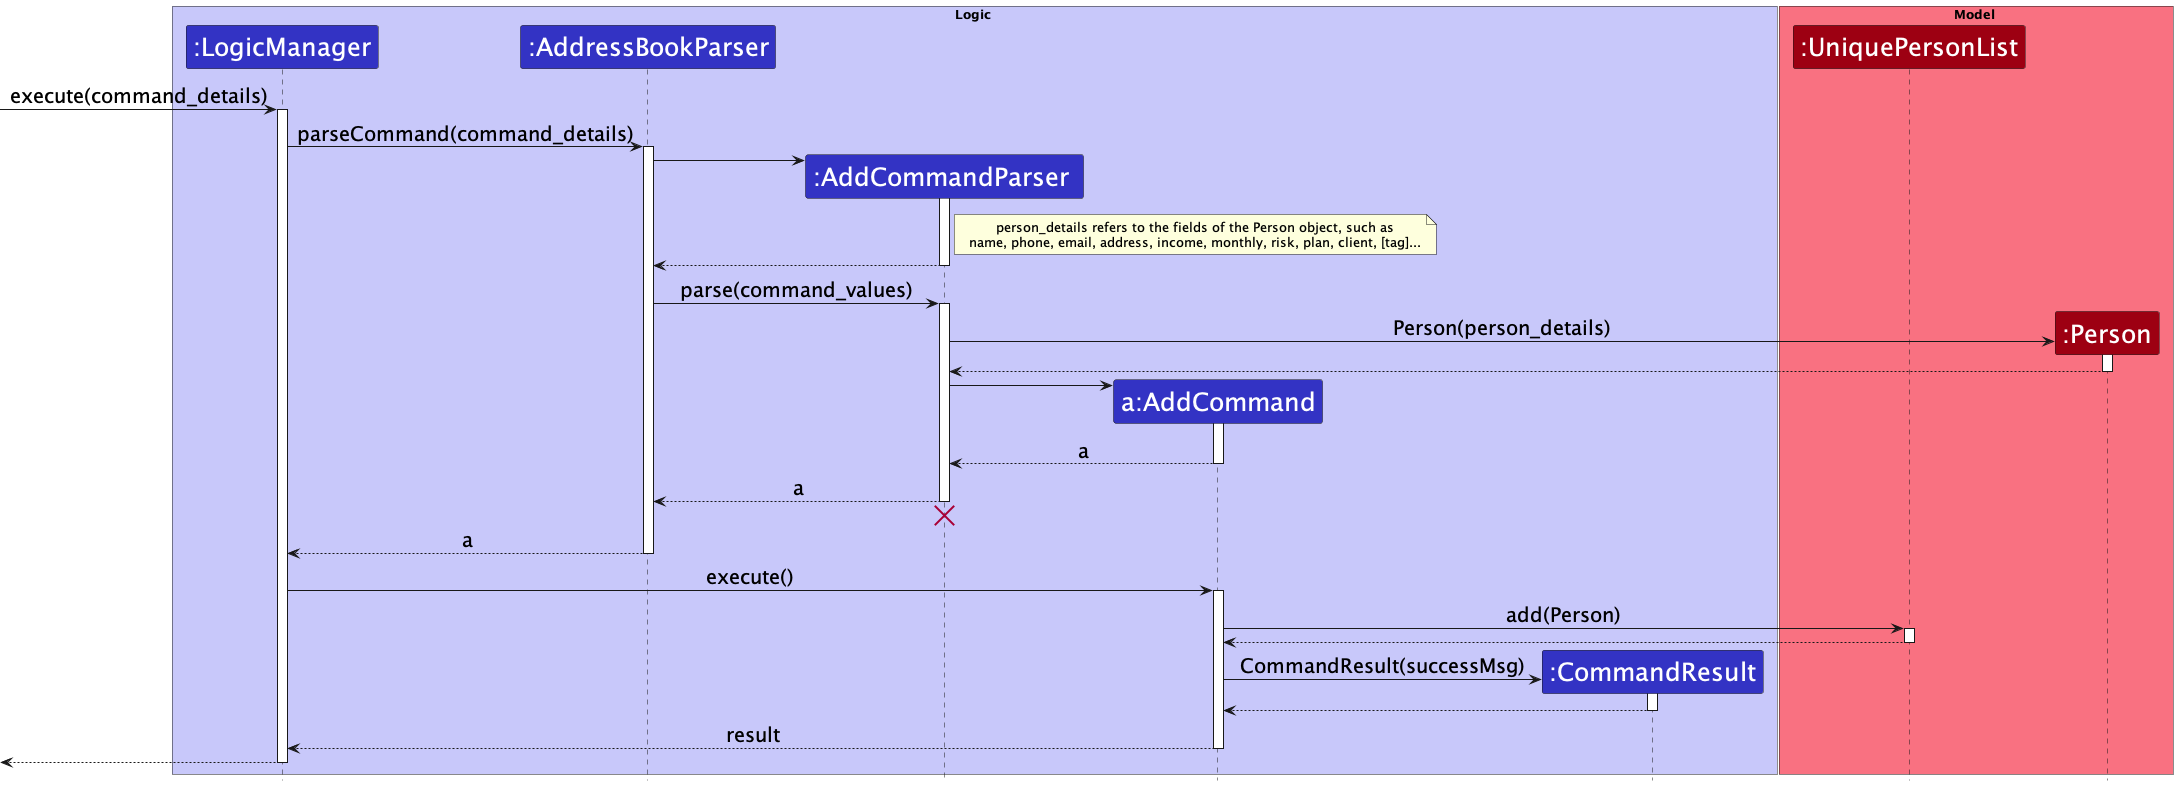

The diagram above was rendered by PlantUML. Its source (embedded in the PNG):
@startuml
!include style.puml

skinparam ParticipantFontSize 25

skinparam Sequence {
    ArrowFontSize 20
}

box Logic LOGIC_COLOR_T1
participant ":LogicManager" as LogicManager LOGIC_COLOR
participant ":AddressBookParser" as AddressBookParser LOGIC_COLOR
participant ":AddCommandParser " as AddCommandParser  LOGIC_COLOR
participant "a:AddCommand" as AddCommand LOGIC_COLOR
participant ":CommandResult" as CommandResult LOGIC_COLOR
end box

box Model MODEL_COLOR_T1
participant ":UniquePersonList" as UniquePersonList MODEL_COLOR
participant ":Person" as Person MODEL_COLOR
end box

[-> LogicManager : execute(command_details)
activate LogicManager

LogicManager -> AddressBookParser : parseCommand(command_details)
activate AddressBookParser

create AddCommandParser
AddressBookParser -> AddCommandParser
activate AddCommandParser

note right of AddCommandParser
  person_details refers to the fields of the Person object, such as
  name, phone, email, address, income, monthly, risk, plan, client, [tag]...
end note

AddCommandParser  --> AddressBookParser
deactivate AddCommandParser

AddressBookParser -> AddCommandParser  : parse(command_values)
activate AddCommandParser

create Person
AddCommandParser -> Person : Person(person_details)
activate Person

Person --> AddCommandParser :
deactivate Person

create AddCommand
AddCommandParser  -> AddCommand
activate AddCommand



AddCommand --> AddCommandParser  : a
deactivate AddCommand

AddCommandParser  --> AddressBookParser : a
deactivate AddCommandParser
'Hidden arrow to position the destroy marker below the end of the activation bar.
AddCommandParser  -[hidden]-> AddressBookParser
destroy AddCommandParser

AddressBookParser --> LogicManager : a
deactivate AddressBookParser

LogicManager -> AddCommand : execute()
activate AddCommand

AddCommand -> UniquePersonList : add(Person)
activate UniquePersonList

UniquePersonList --> AddCommand
deactivate UniquePersonList


create CommandResult
AddCommand -> CommandResult : CommandResult(successMsg)
activate CommandResult

CommandResult --> AddCommand
deactivate CommandResult

AddCommand --> LogicManager : result
deactivate AddCommand

[<--LogicManager
deactivate LogicManager

@enduml